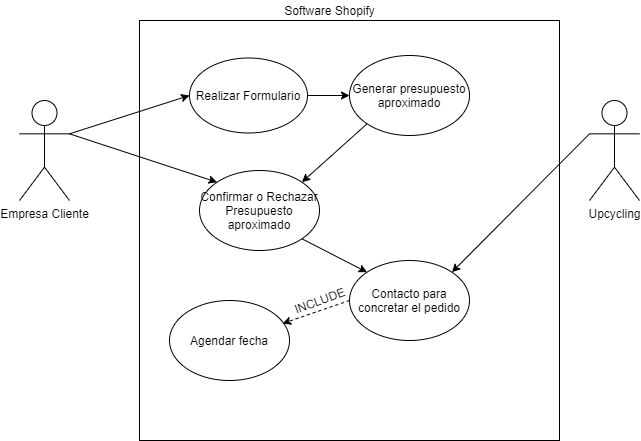

The diagram above was exported from draw.io. Its source (the exported page's mxGraphModel, read from the mxfile embedded in the PNG):
<mxGraphModel dx="1422" dy="705" grid="1" gridSize="10" guides="1" tooltips="1" connect="1" arrows="1" fold="1" page="1" pageScale="1" pageWidth="827" pageHeight="1169" math="0" shadow="0">
  <root>
    <mxCell id="0" />
    <mxCell id="1" parent="0" />
    <mxCell id="MC-3_fUBF5VcHAJ9JJLY-4" value="" style="whiteSpace=wrap;html=1;aspect=fixed;" parent="1" vertex="1">
      <mxGeometry x="230" y="40" width="420" height="420" as="geometry" />
    </mxCell>
    <mxCell id="Hj7FUg3q9cS2KCfxwRDA-2" value="Empresa Cliente" style="shape=umlActor;verticalLabelPosition=bottom;verticalAlign=top;html=1;outlineConnect=0;" parent="1" vertex="1">
      <mxGeometry x="110" y="120" width="50" height="100" as="geometry" />
    </mxCell>
    <mxCell id="Hj7FUg3q9cS2KCfxwRDA-3" value="Upcycling" style="shape=umlActor;verticalLabelPosition=bottom;verticalAlign=top;html=1;outlineConnect=0;" parent="1" vertex="1">
      <mxGeometry x="680" y="120" width="50" height="100" as="geometry" />
    </mxCell>
    <mxCell id="Hj7FUg3q9cS2KCfxwRDA-6" value="Realizar Formulario" style="ellipse;whiteSpace=wrap;html=1;" parent="1" vertex="1">
      <mxGeometry x="280" y="77.5" width="118" height="75" as="geometry" />
    </mxCell>
    <mxCell id="MC-3_fUBF5VcHAJ9JJLY-6" value="" style="endArrow=classic;html=1;exitX=1;exitY=0.3333333333333333;exitDx=0;exitDy=0;exitPerimeter=0;entryX=0;entryY=0.5;entryDx=0;entryDy=0;" parent="1" source="Hj7FUg3q9cS2KCfxwRDA-2" target="Hj7FUg3q9cS2KCfxwRDA-6" edge="1">
      <mxGeometry width="50" height="50" relative="1" as="geometry">
        <mxPoint x="390" y="240" as="sourcePoint" />
        <mxPoint x="440" y="190" as="targetPoint" />
      </mxGeometry>
    </mxCell>
    <mxCell id="Hj7FUg3q9cS2KCfxwRDA-7" value="Confirmar o Rechazar Presupuesto aproximado" style="ellipse;whiteSpace=wrap;html=1;" parent="1" vertex="1">
      <mxGeometry x="290" y="190" width="120" height="80" as="geometry" />
    </mxCell>
    <mxCell id="MC-3_fUBF5VcHAJ9JJLY-7" value="" style="endArrow=classic;html=1;exitX=1;exitY=0.5;exitDx=0;exitDy=0;entryX=0;entryY=0.5;entryDx=0;entryDy=0;" parent="1" source="Hj7FUg3q9cS2KCfxwRDA-6" target="MC-3_fUBF5VcHAJ9JJLY-8" edge="1">
      <mxGeometry width="50" height="50" relative="1" as="geometry">
        <mxPoint x="390" y="240" as="sourcePoint" />
        <mxPoint x="440" y="190" as="targetPoint" />
      </mxGeometry>
    </mxCell>
    <mxCell id="MC-3_fUBF5VcHAJ9JJLY-8" value="Generar presupuesto aproximado" style="ellipse;whiteSpace=wrap;html=1;" parent="1" vertex="1">
      <mxGeometry x="440" y="75" width="120" height="80" as="geometry" />
    </mxCell>
    <mxCell id="Hj7FUg3q9cS2KCfxwRDA-8" value="Contacto para concretar el pedido" style="ellipse;whiteSpace=wrap;html=1;" parent="1" vertex="1">
      <mxGeometry x="440" y="280" width="120" height="80" as="geometry" />
    </mxCell>
    <mxCell id="MC-3_fUBF5VcHAJ9JJLY-10" value="Software Shopify" style="text;html=1;align=center;verticalAlign=middle;resizable=0;points=[];autosize=1;strokeColor=none;" parent="1" vertex="1">
      <mxGeometry x="365" y="20" width="110" height="20" as="geometry" />
    </mxCell>
    <mxCell id="MC-3_fUBF5VcHAJ9JJLY-11" value="" style="endArrow=classic;html=1;exitX=0;exitY=1;exitDx=0;exitDy=0;entryX=1;entryY=0;entryDx=0;entryDy=0;" parent="1" source="MC-3_fUBF5VcHAJ9JJLY-8" target="Hj7FUg3q9cS2KCfxwRDA-7" edge="1">
      <mxGeometry width="50" height="50" relative="1" as="geometry">
        <mxPoint x="390" y="240" as="sourcePoint" />
        <mxPoint x="440" y="190" as="targetPoint" />
      </mxGeometry>
    </mxCell>
    <mxCell id="MC-3_fUBF5VcHAJ9JJLY-12" value="" style="endArrow=classic;html=1;exitX=1;exitY=0.3333333333333333;exitDx=0;exitDy=0;exitPerimeter=0;entryX=0;entryY=0;entryDx=0;entryDy=0;" parent="1" source="Hj7FUg3q9cS2KCfxwRDA-2" target="Hj7FUg3q9cS2KCfxwRDA-7" edge="1">
      <mxGeometry width="50" height="50" relative="1" as="geometry">
        <mxPoint x="390" y="240" as="sourcePoint" />
        <mxPoint x="440" y="190" as="targetPoint" />
      </mxGeometry>
    </mxCell>
    <mxCell id="MC-3_fUBF5VcHAJ9JJLY-15" value="" style="endArrow=classic;html=1;exitX=0;exitY=0.3333333333333333;exitDx=0;exitDy=0;exitPerimeter=0;entryX=1;entryY=0;entryDx=0;entryDy=0;" parent="1" source="Hj7FUg3q9cS2KCfxwRDA-3" target="Hj7FUg3q9cS2KCfxwRDA-8" edge="1">
      <mxGeometry width="50" height="50" relative="1" as="geometry">
        <mxPoint x="390" y="230" as="sourcePoint" />
        <mxPoint x="440" y="180" as="targetPoint" />
      </mxGeometry>
    </mxCell>
    <mxCell id="MC-3_fUBF5VcHAJ9JJLY-16" value="" style="endArrow=classic;html=1;exitX=1;exitY=1;exitDx=0;exitDy=0;entryX=0;entryY=0;entryDx=0;entryDy=0;" parent="1" source="Hj7FUg3q9cS2KCfxwRDA-7" target="Hj7FUg3q9cS2KCfxwRDA-8" edge="1">
      <mxGeometry width="50" height="50" relative="1" as="geometry">
        <mxPoint x="390" y="430" as="sourcePoint" />
        <mxPoint x="440" y="380" as="targetPoint" />
      </mxGeometry>
    </mxCell>
    <mxCell id="Hj7FUg3q9cS2KCfxwRDA-10" value="Agendar fecha" style="ellipse;whiteSpace=wrap;html=1;" parent="1" vertex="1">
      <mxGeometry x="260" y="320" width="120" height="80" as="geometry" />
    </mxCell>
    <mxCell id="Hj7FUg3q9cS2KCfxwRDA-11" value="" style="endArrow=classic;html=1;entryX=0.942;entryY=0.288;entryDx=0;entryDy=0;entryPerimeter=0;exitX=0;exitY=0.5;exitDx=0;exitDy=0;dashed=1;" parent="1" source="Hj7FUg3q9cS2KCfxwRDA-8" target="Hj7FUg3q9cS2KCfxwRDA-10" edge="1">
      <mxGeometry width="50" height="50" relative="1" as="geometry">
        <mxPoint x="570" y="370" as="sourcePoint" />
        <mxPoint x="620" y="320" as="targetPoint" />
      </mxGeometry>
    </mxCell>
    <mxCell id="Hj7FUg3q9cS2KCfxwRDA-12" value="INCLUDE" style="text;html=1;align=center;verticalAlign=middle;resizable=0;points=[];autosize=1;strokeColor=none;rotation=-20;" parent="1" vertex="1">
      <mxGeometry x="375" y="310" width="70" height="20" as="geometry" />
    </mxCell>
  </root>
</mxGraphModel>